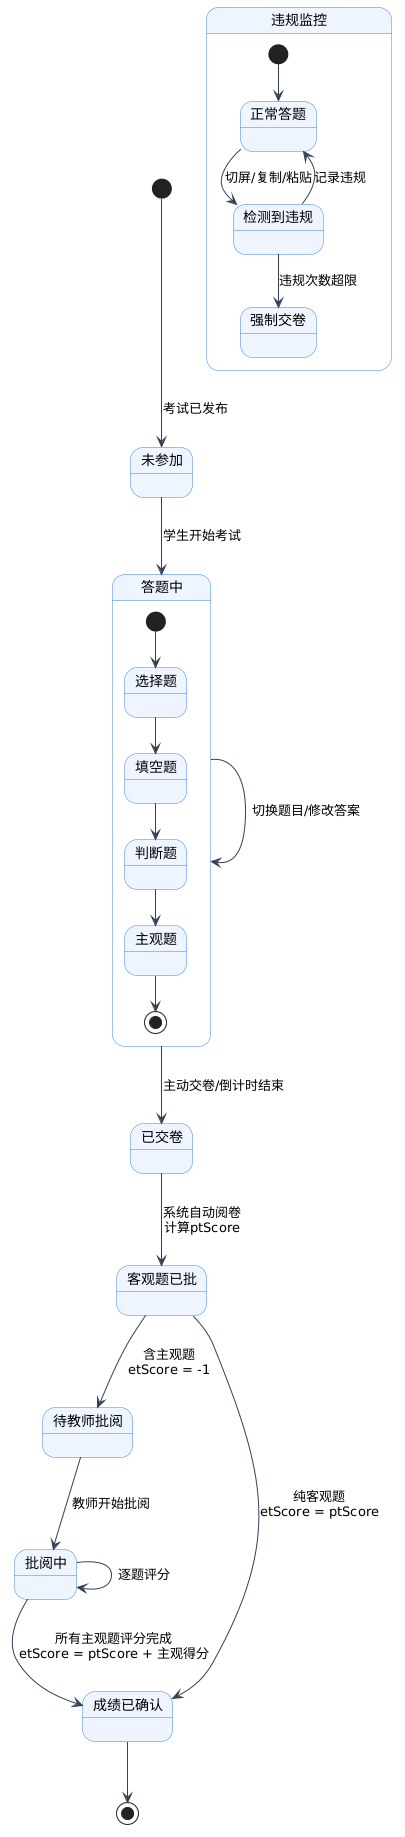

The diagram above was rendered by PlantUML. Its source (embedded in the PNG):
@startuml
skinparam state {
  BackgroundColor #EEF5FF
  BorderColor #3B82F6
  ArrowColor #334155
}

[*] --> 未参加 : 考试已发布

未参加 --> 答题中 : 学生开始考试
答题中 --> 答题中 : 切换题目/修改答案
答题中 --> 已交卷 : 主动交卷/倒计时结束

已交卷 --> 客观题已批 : 系统自动阅卷\n计算ptScore

客观题已批 --> 待教师批阅 : 含主观题\netScore = -1
客观题已批 --> 成绩已确认 : 纯客观题\netScore = ptScore

待教师批阅 --> 批阅中 : 教师开始批阅
批阅中 --> 批阅中 : 逐题评分
批阅中 --> 成绩已确认 : 所有主观题评分完成\netScore = ptScore + 主观得分

成绩已确认 --> [*]

state 答题中 {
  [*] --> 选择题
  选择题 --> 填空题
  填空题 --> 判断题
  判断题 --> 主观题
  主观题 --> [*]
}

state 违规监控 {
  [*] --> 正常答题
  正常答题 --> 检测到违规 : 切屏/复制/粘贴
  检测到违规 --> 正常答题 : 记录违规
  检测到违规 --> 强制交卷 : 违规次数超限
}
@enduml